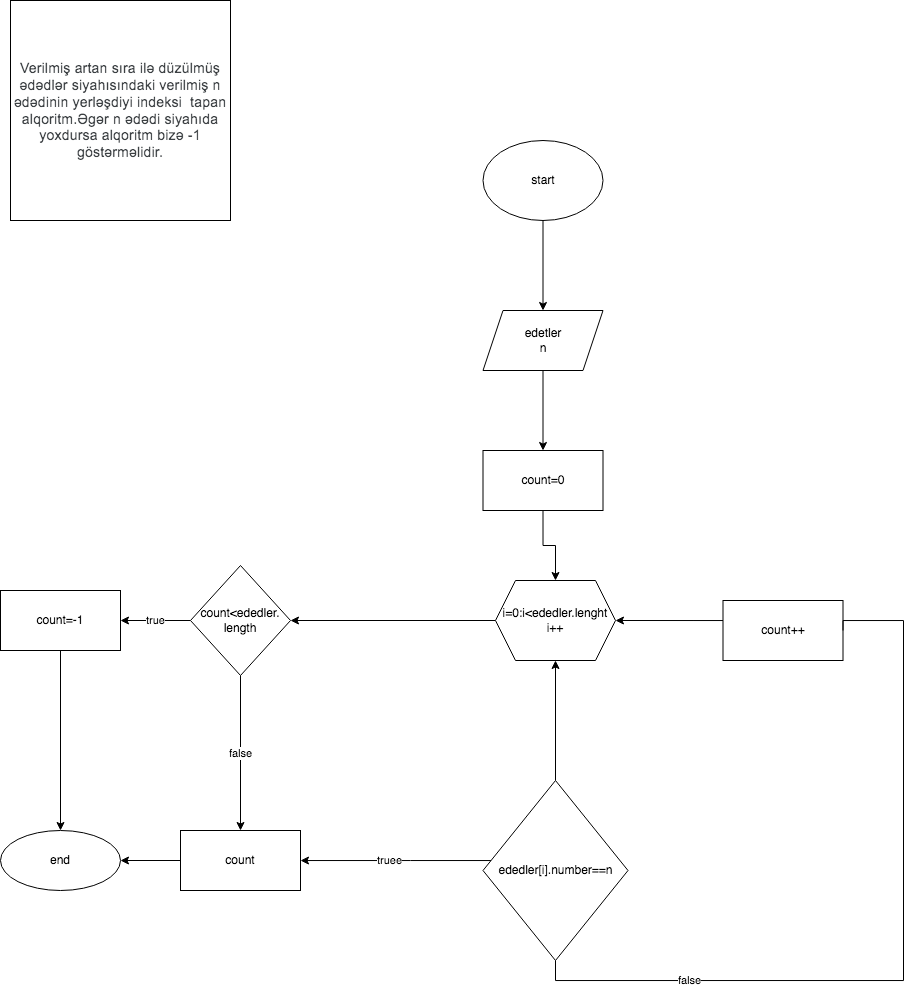

The diagram above was exported from draw.io. Its source (the exported page's mxGraphModel, read from the mxfile embedded in the PNG):
<mxGraphModel dx="949" dy="637" grid="1" gridSize="10" guides="1" tooltips="1" connect="1" arrows="1" fold="1" page="1" pageScale="1" pageWidth="850" pageHeight="1100" math="0" shadow="0">
  <root>
    <mxCell id="0" />
    <mxCell id="1" parent="0" />
    <mxCell id="MELV2LjNlGAQ8IRo29m8-1" value="&lt;meta charset=&quot;utf-8&quot;&gt;&lt;span style=&quot;color: rgb(60, 64, 67); font-family: Roboto, Arial, sans-serif; font-size: 14px; font-style: normal; font-variant-ligatures: normal; font-variant-caps: normal; font-weight: 400; letter-spacing: 0.2px; orphans: 2; text-align: start; text-indent: 0px; text-transform: none; widows: 2; word-spacing: 0px; -webkit-text-stroke-width: 0px; text-decoration-thickness: initial; text-decoration-style: initial; text-decoration-color: initial; float: none; display: inline !important;&quot;&gt;Verilmiş artan sıra ilə düzülmüş ədədlər siyahısındaki verilmiş n ədədinin yerləşdiyi indeksi&amp;nbsp; tapan alqoritm.Əgər n ədədi siyahıda yoxdursa alqoritm bizə -1 göstərməlidir.&lt;/span&gt;" style="whiteSpace=wrap;html=1;aspect=fixed;" vertex="1" parent="1">
      <mxGeometry x="50" y="110" width="220" height="220" as="geometry" />
    </mxCell>
    <mxCell id="MELV2LjNlGAQ8IRo29m8-4" value="" style="edgeStyle=orthogonalEdgeStyle;rounded=0;orthogonalLoop=1;jettySize=auto;html=1;" edge="1" parent="1" source="MELV2LjNlGAQ8IRo29m8-2" target="MELV2LjNlGAQ8IRo29m8-3">
      <mxGeometry relative="1" as="geometry" />
    </mxCell>
    <mxCell id="MELV2LjNlGAQ8IRo29m8-2" value="start" style="ellipse;whiteSpace=wrap;html=1;" vertex="1" parent="1">
      <mxGeometry x="522.5" y="250" width="120" height="80" as="geometry" />
    </mxCell>
    <mxCell id="MELV2LjNlGAQ8IRo29m8-6" value="" style="edgeStyle=orthogonalEdgeStyle;rounded=0;orthogonalLoop=1;jettySize=auto;html=1;" edge="1" parent="1" source="MELV2LjNlGAQ8IRo29m8-3" target="MELV2LjNlGAQ8IRo29m8-5">
      <mxGeometry relative="1" as="geometry" />
    </mxCell>
    <mxCell id="MELV2LjNlGAQ8IRo29m8-3" value="edetler&lt;br&gt;n" style="shape=parallelogram;perimeter=parallelogramPerimeter;whiteSpace=wrap;html=1;fixedSize=1;" vertex="1" parent="1">
      <mxGeometry x="522.5" y="420" width="120" height="60" as="geometry" />
    </mxCell>
    <mxCell id="MELV2LjNlGAQ8IRo29m8-8" value="" style="edgeStyle=orthogonalEdgeStyle;rounded=0;orthogonalLoop=1;jettySize=auto;html=1;" edge="1" parent="1" target="MELV2LjNlGAQ8IRo29m8-7">
      <mxGeometry relative="1" as="geometry">
        <mxPoint x="582.5" y="620" as="sourcePoint" />
      </mxGeometry>
    </mxCell>
    <mxCell id="MELV2LjNlGAQ8IRo29m8-5" value="count=0" style="whiteSpace=wrap;html=1;" vertex="1" parent="1">
      <mxGeometry x="522.5" y="560" width="120" height="60" as="geometry" />
    </mxCell>
    <mxCell id="MELV2LjNlGAQ8IRo29m8-14" value="" style="edgeStyle=orthogonalEdgeStyle;rounded=0;orthogonalLoop=1;jettySize=auto;html=1;" edge="1" parent="1" source="MELV2LjNlGAQ8IRo29m8-7">
      <mxGeometry relative="1" as="geometry">
        <mxPoint x="330" y="730" as="targetPoint" />
      </mxGeometry>
    </mxCell>
    <mxCell id="MELV2LjNlGAQ8IRo29m8-7" value="i=0:i&amp;lt;ededler.lenght&lt;br&gt;i++" style="shape=hexagon;perimeter=hexagonPerimeter2;whiteSpace=wrap;html=1;fixedSize=1;" vertex="1" parent="1">
      <mxGeometry x="535" y="690" width="120" height="80" as="geometry" />
    </mxCell>
    <mxCell id="MELV2LjNlGAQ8IRo29m8-10" value="" style="edgeStyle=orthogonalEdgeStyle;rounded=0;orthogonalLoop=1;jettySize=auto;html=1;" edge="1" parent="1" source="MELV2LjNlGAQ8IRo29m8-9" target="MELV2LjNlGAQ8IRo29m8-7">
      <mxGeometry relative="1" as="geometry" />
    </mxCell>
    <mxCell id="MELV2LjNlGAQ8IRo29m8-19" style="edgeStyle=orthogonalEdgeStyle;rounded=0;orthogonalLoop=1;jettySize=auto;html=1;entryX=1;entryY=0.5;entryDx=0;entryDy=0;startArrow=none;" edge="1" parent="1" source="MELV2LjNlGAQ8IRo29m8-20" target="MELV2LjNlGAQ8IRo29m8-7">
      <mxGeometry relative="1" as="geometry">
        <Array as="points">
          <mxPoint x="732.5" y="730" />
          <mxPoint x="732.5" y="730" />
        </Array>
      </mxGeometry>
    </mxCell>
    <mxCell id="MELV2LjNlGAQ8IRo29m8-47" style="edgeStyle=orthogonalEdgeStyle;rounded=0;orthogonalLoop=1;jettySize=auto;html=1;" edge="1" parent="1" source="MELV2LjNlGAQ8IRo29m8-9" target="MELV2LjNlGAQ8IRo29m8-43">
      <mxGeometry relative="1" as="geometry">
        <Array as="points">
          <mxPoint x="450" y="970" />
          <mxPoint x="450" y="970" />
        </Array>
      </mxGeometry>
    </mxCell>
    <mxCell id="MELV2LjNlGAQ8IRo29m8-48" value="truee" style="edgeLabel;html=1;align=center;verticalAlign=middle;resizable=0;points=[];" vertex="1" connectable="0" parent="MELV2LjNlGAQ8IRo29m8-47">
      <mxGeometry x="0.0738" relative="1" as="geometry">
        <mxPoint as="offset" />
      </mxGeometry>
    </mxCell>
    <mxCell id="MELV2LjNlGAQ8IRo29m8-9" value="ededler[i].number==n" style="rhombus;whiteSpace=wrap;html=1;" vertex="1" parent="1">
      <mxGeometry x="522.5" y="890" width="145" height="180" as="geometry" />
    </mxCell>
    <mxCell id="MELV2LjNlGAQ8IRo29m8-20" value="count++" style="rounded=0;whiteSpace=wrap;html=1;" vertex="1" parent="1">
      <mxGeometry x="762.5" y="710" width="120" height="60" as="geometry" />
    </mxCell>
    <mxCell id="MELV2LjNlGAQ8IRo29m8-21" value="" style="edgeStyle=orthogonalEdgeStyle;rounded=0;orthogonalLoop=1;jettySize=auto;html=1;entryX=1;entryY=0.5;entryDx=0;entryDy=0;endArrow=none;" edge="1" parent="1" source="MELV2LjNlGAQ8IRo29m8-9" target="MELV2LjNlGAQ8IRo29m8-20">
      <mxGeometry relative="1" as="geometry">
        <mxPoint x="582.5" y="1040" as="sourcePoint" />
        <mxPoint x="642.5" y="730" as="targetPoint" />
        <Array as="points">
          <mxPoint x="595" y="1090" />
          <mxPoint x="943" y="1090" />
          <mxPoint x="943" y="730" />
          <mxPoint x="883" y="730" />
        </Array>
      </mxGeometry>
    </mxCell>
    <mxCell id="MELV2LjNlGAQ8IRo29m8-22" value="false" style="edgeLabel;html=1;align=center;verticalAlign=middle;resizable=0;points=[];" vertex="1" connectable="0" parent="MELV2LjNlGAQ8IRo29m8-21">
      <mxGeometry x="-0.6146" relative="1" as="geometry">
        <mxPoint as="offset" />
      </mxGeometry>
    </mxCell>
    <mxCell id="MELV2LjNlGAQ8IRo29m8-33" value="false" style="edgeStyle=orthogonalEdgeStyle;rounded=0;orthogonalLoop=1;jettySize=auto;html=1;" edge="1" parent="1" source="MELV2LjNlGAQ8IRo29m8-29">
      <mxGeometry relative="1" as="geometry">
        <mxPoint x="280" y="940" as="targetPoint" />
      </mxGeometry>
    </mxCell>
    <mxCell id="MELV2LjNlGAQ8IRo29m8-35" value="true" style="edgeStyle=orthogonalEdgeStyle;rounded=0;orthogonalLoop=1;jettySize=auto;html=1;" edge="1" parent="1" source="MELV2LjNlGAQ8IRo29m8-29" target="MELV2LjNlGAQ8IRo29m8-34">
      <mxGeometry relative="1" as="geometry" />
    </mxCell>
    <mxCell id="MELV2LjNlGAQ8IRo29m8-29" value="count&amp;lt;ededler. length" style="rhombus;whiteSpace=wrap;html=1;" vertex="1" parent="1">
      <mxGeometry x="230" y="675" width="100" height="110" as="geometry" />
    </mxCell>
    <mxCell id="MELV2LjNlGAQ8IRo29m8-38" value="" style="edgeStyle=orthogonalEdgeStyle;rounded=0;orthogonalLoop=1;jettySize=auto;html=1;" edge="1" parent="1" target="MELV2LjNlGAQ8IRo29m8-36">
      <mxGeometry relative="1" as="geometry">
        <mxPoint x="220" y="970" as="sourcePoint" />
      </mxGeometry>
    </mxCell>
    <mxCell id="MELV2LjNlGAQ8IRo29m8-37" value="" style="edgeStyle=orthogonalEdgeStyle;rounded=0;orthogonalLoop=1;jettySize=auto;html=1;" edge="1" parent="1" source="MELV2LjNlGAQ8IRo29m8-34" target="MELV2LjNlGAQ8IRo29m8-36">
      <mxGeometry relative="1" as="geometry" />
    </mxCell>
    <mxCell id="MELV2LjNlGAQ8IRo29m8-34" value="count=-1" style="whiteSpace=wrap;html=1;" vertex="1" parent="1">
      <mxGeometry x="40" y="700" width="120" height="60" as="geometry" />
    </mxCell>
    <mxCell id="MELV2LjNlGAQ8IRo29m8-36" value="end" style="ellipse;whiteSpace=wrap;html=1;" vertex="1" parent="1">
      <mxGeometry x="40" y="940" width="120" height="60" as="geometry" />
    </mxCell>
    <mxCell id="MELV2LjNlGAQ8IRo29m8-43" value="count" style="whiteSpace=wrap;html=1;" vertex="1" parent="1">
      <mxGeometry x="220" y="940" width="120" height="60" as="geometry" />
    </mxCell>
  </root>
</mxGraphModel>